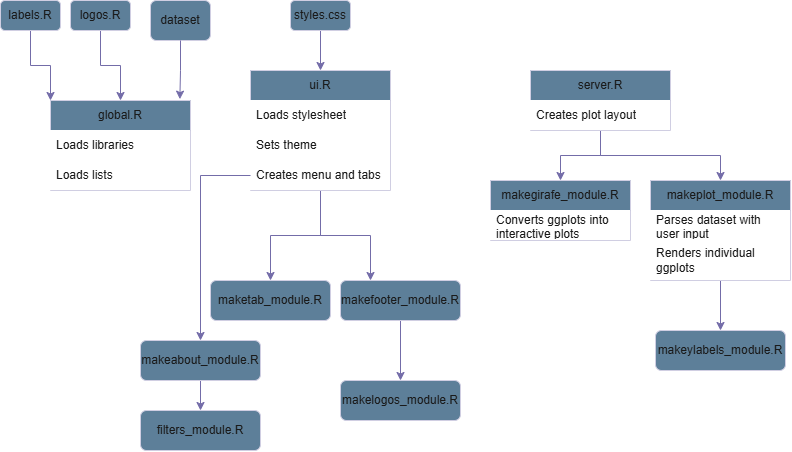

The diagram above was exported from draw.io. Its source (the exported page's mxGraphModel, read from the mxfile embedded in the PNG):
<mxGraphModel dx="909" dy="534" grid="1" gridSize="10" guides="1" tooltips="1" connect="1" arrows="1" fold="1" page="1" pageScale="1" pageWidth="827" pageHeight="1169" math="0" shadow="0">
  <root>
    <mxCell id="0" />
    <mxCell id="1" parent="0" />
    <mxCell id="uiLPd2NX1bf6cpKjMj5C-2" parent="1" style="rounded=1;whiteSpace=wrap;html=1;labelBackgroundColor=none;fillColor=#5D7F99;strokeColor=#D0CEE2;fontColor=#1A1A1A;" value="dataset" vertex="1">
      <mxGeometry height="40" width="60" x="280" y="60" as="geometry" />
    </mxCell>
    <mxCell id="uiLPd2NX1bf6cpKjMj5C-29" edge="1" parent="1" source="uiLPd2NX1bf6cpKjMj5C-4" style="edgeStyle=orthogonalEdgeStyle;rounded=0;orthogonalLoop=1;jettySize=auto;html=1;entryX=0;entryY=0;entryDx=0;entryDy=0;labelBackgroundColor=none;strokeColor=#736CA8;fontColor=default;" target="uiLPd2NX1bf6cpKjMj5C-12">
      <mxGeometry relative="1" as="geometry" />
    </mxCell>
    <mxCell id="uiLPd2NX1bf6cpKjMj5C-4" parent="1" style="rounded=1;whiteSpace=wrap;html=1;labelBackgroundColor=none;fillColor=#5D7F99;strokeColor=#D0CEE2;fontColor=#1A1A1A;" value="labels.R" vertex="1">
      <mxGeometry height="30" width="60" x="130" y="60" as="geometry" />
    </mxCell>
    <mxCell id="uiLPd2NX1bf6cpKjMj5C-28" edge="1" parent="1" source="uiLPd2NX1bf6cpKjMj5C-5" style="edgeStyle=orthogonalEdgeStyle;rounded=0;orthogonalLoop=1;jettySize=auto;html=1;entryX=0.5;entryY=0;entryDx=0;entryDy=0;labelBackgroundColor=none;strokeColor=#736CA8;fontColor=default;" target="uiLPd2NX1bf6cpKjMj5C-12">
      <mxGeometry relative="1" as="geometry">
        <mxPoint x="245" y="150" as="targetPoint" />
      </mxGeometry>
    </mxCell>
    <mxCell id="uiLPd2NX1bf6cpKjMj5C-5" parent="1" style="rounded=1;whiteSpace=wrap;html=1;labelBackgroundColor=none;fillColor=#5D7F99;strokeColor=#D0CEE2;fontColor=#1A1A1A;" value="logos.R" vertex="1">
      <mxGeometry height="30" width="60" x="200" y="60" as="geometry" />
    </mxCell>
    <mxCell id="uiLPd2NX1bf6cpKjMj5C-12" parent="1" style="swimlane;fontStyle=0;childLayout=stackLayout;horizontal=1;startSize=30;horizontalStack=0;resizeParent=1;resizeParentMax=0;resizeLast=0;collapsible=1;marginBottom=0;whiteSpace=wrap;html=1;labelBackgroundColor=none;fillColor=#5D7F99;strokeColor=#D0CEE2;fontColor=#1A1A1A;" value="global.R" vertex="1">
      <mxGeometry height="90" width="140" x="180" y="160" as="geometry">
        <mxRectangle height="30" width="80" x="440" y="120" as="alternateBounds" />
      </mxGeometry>
    </mxCell>
    <mxCell id="uiLPd2NX1bf6cpKjMj5C-13" parent="uiLPd2NX1bf6cpKjMj5C-12" style="text;strokeColor=none;fillColor=#FFFFFF;align=left;verticalAlign=middle;spacingLeft=4;spacingRight=4;overflow=hidden;points=[[0,0.5],[1,0.5]];portConstraint=eastwest;rotatable=0;whiteSpace=wrap;html=1;labelBackgroundColor=none;fontColor=#1A1A1A;" value="Loads libraries" vertex="1">
      <mxGeometry height="30" width="140" y="30" as="geometry" />
    </mxCell>
    <mxCell id="uiLPd2NX1bf6cpKjMj5C-14" parent="uiLPd2NX1bf6cpKjMj5C-12" style="text;strokeColor=none;fillColor=#FFFFFF;align=left;verticalAlign=middle;spacingLeft=4;spacingRight=4;overflow=hidden;points=[[0,0.5],[1,0.5]];portConstraint=eastwest;rotatable=0;whiteSpace=wrap;html=1;labelBackgroundColor=none;fontColor=#1A1A1A;" value="Loads lists" vertex="1">
      <mxGeometry height="30" width="140" y="60" as="geometry" />
    </mxCell>
    <mxCell id="rKpxeofklZA3nz7i3R1t-30" edge="1" parent="1" source="uiLPd2NX1bf6cpKjMj5C-16" style="edgeStyle=orthogonalEdgeStyle;rounded=0;orthogonalLoop=1;jettySize=auto;html=1;entryX=0.5;entryY=0;entryDx=0;entryDy=0;labelBackgroundColor=none;strokeColor=#736CA8;fontColor=default;" target="rKpxeofklZA3nz7i3R1t-4">
      <mxGeometry relative="1" as="geometry" />
    </mxCell>
    <mxCell id="rKpxeofklZA3nz7i3R1t-32" edge="1" parent="1" source="uiLPd2NX1bf6cpKjMj5C-16" style="edgeStyle=orthogonalEdgeStyle;rounded=0;orthogonalLoop=1;jettySize=auto;html=1;entryX=0.25;entryY=0;entryDx=0;entryDy=0;labelBackgroundColor=none;strokeColor=#736CA8;fontColor=default;" target="rKpxeofklZA3nz7i3R1t-9">
      <mxGeometry relative="1" as="geometry" />
    </mxCell>
    <mxCell id="uiLPd2NX1bf6cpKjMj5C-16" parent="1" style="swimlane;fontStyle=0;childLayout=stackLayout;horizontal=1;startSize=30;horizontalStack=0;resizeParent=1;resizeParentMax=0;resizeLast=0;collapsible=1;marginBottom=0;whiteSpace=wrap;html=1;labelBackgroundColor=none;fillColor=#5D7F99;strokeColor=#D0CEE2;fontColor=#1A1A1A;" value="ui.R" vertex="1">
      <mxGeometry height="120" width="140" x="380" y="130" as="geometry" />
    </mxCell>
    <mxCell id="uiLPd2NX1bf6cpKjMj5C-17" parent="uiLPd2NX1bf6cpKjMj5C-16" style="text;strokeColor=none;fillColor=#FFFFFF;align=left;verticalAlign=middle;spacingLeft=4;spacingRight=4;overflow=hidden;points=[[0,0.5],[1,0.5]];portConstraint=eastwest;rotatable=0;whiteSpace=wrap;html=1;labelBackgroundColor=none;fontColor=#1A1A1A;" value="Loads stylesheet" vertex="1">
      <mxGeometry height="30" width="140" y="30" as="geometry" />
    </mxCell>
    <mxCell id="uiLPd2NX1bf6cpKjMj5C-18" parent="uiLPd2NX1bf6cpKjMj5C-16" style="text;strokeColor=none;fillColor=#FFFFFF;align=left;verticalAlign=middle;spacingLeft=4;spacingRight=4;overflow=hidden;points=[[0,0.5],[1,0.5]];portConstraint=eastwest;rotatable=0;whiteSpace=wrap;html=1;labelBackgroundColor=none;fontColor=#1A1A1A;" value="Sets theme" vertex="1">
      <mxGeometry height="30" width="140" y="60" as="geometry" />
    </mxCell>
    <mxCell id="uiLPd2NX1bf6cpKjMj5C-19" parent="uiLPd2NX1bf6cpKjMj5C-16" style="text;strokeColor=none;fillColor=#FFFFFF;align=left;verticalAlign=middle;spacingLeft=4;spacingRight=4;overflow=hidden;points=[[0,0.5],[1,0.5]];portConstraint=eastwest;rotatable=0;whiteSpace=wrap;html=1;labelBackgroundColor=none;fontColor=#1A1A1A;" value="Creates menu and tabs" vertex="1">
      <mxGeometry height="30" width="140" y="90" as="geometry" />
    </mxCell>
    <mxCell id="rKpxeofklZA3nz7i3R1t-34" edge="1" parent="1" source="uiLPd2NX1bf6cpKjMj5C-20" style="edgeStyle=orthogonalEdgeStyle;rounded=0;orthogonalLoop=1;jettySize=auto;html=1;entryX=0.5;entryY=0;entryDx=0;entryDy=0;labelBackgroundColor=none;strokeColor=#736CA8;fontColor=default;" target="rKpxeofklZA3nz7i3R1t-17">
      <mxGeometry relative="1" as="geometry" />
    </mxCell>
    <mxCell id="rKpxeofklZA3nz7i3R1t-35" edge="1" parent="1" source="uiLPd2NX1bf6cpKjMj5C-20" style="edgeStyle=orthogonalEdgeStyle;rounded=0;orthogonalLoop=1;jettySize=auto;html=1;labelBackgroundColor=none;strokeColor=#736CA8;fontColor=default;" target="rKpxeofklZA3nz7i3R1t-13">
      <mxGeometry relative="1" as="geometry" />
    </mxCell>
    <mxCell id="uiLPd2NX1bf6cpKjMj5C-20" parent="1" style="swimlane;fontStyle=0;childLayout=stackLayout;horizontal=1;startSize=30;horizontalStack=0;resizeParent=1;resizeParentMax=0;resizeLast=0;collapsible=1;marginBottom=0;whiteSpace=wrap;html=1;labelBackgroundColor=none;fillColor=#5D7F99;strokeColor=#D0CEE2;fontColor=#1A1A1A;" value="server.R" vertex="1">
      <mxGeometry height="60" width="140" x="660" y="130" as="geometry" />
    </mxCell>
    <mxCell id="uiLPd2NX1bf6cpKjMj5C-21" parent="uiLPd2NX1bf6cpKjMj5C-20" style="text;strokeColor=none;fillColor=#FFFFFF;align=left;verticalAlign=middle;spacingLeft=4;spacingRight=4;overflow=hidden;points=[[0,0.5],[1,0.5]];portConstraint=eastwest;rotatable=0;whiteSpace=wrap;html=1;labelBackgroundColor=none;fontColor=#1A1A1A;" value="Creates plot layout" vertex="1">
      <mxGeometry height="30" width="140" y="30" as="geometry" />
    </mxCell>
    <mxCell id="uiLPd2NX1bf6cpKjMj5C-24" edge="1" parent="1" source="uiLPd2NX1bf6cpKjMj5C-2" style="edgeStyle=orthogonalEdgeStyle;rounded=0;orthogonalLoop=1;jettySize=auto;html=1;entryX=0.924;entryY=-0.015;entryDx=0;entryDy=0;entryPerimeter=0;labelBackgroundColor=none;strokeColor=#736CA8;fontColor=default;" target="uiLPd2NX1bf6cpKjMj5C-12">
      <mxGeometry relative="1" as="geometry" />
    </mxCell>
    <mxCell id="rKpxeofklZA3nz7i3R1t-8" edge="1" parent="1" source="rKpxeofklZA3nz7i3R1t-2" style="edgeStyle=orthogonalEdgeStyle;rounded=0;orthogonalLoop=1;jettySize=auto;html=1;entryX=0.5;entryY=0;entryDx=0;entryDy=0;labelBackgroundColor=none;strokeColor=#736CA8;fontColor=default;" target="uiLPd2NX1bf6cpKjMj5C-16">
      <mxGeometry relative="1" as="geometry" />
    </mxCell>
    <mxCell id="rKpxeofklZA3nz7i3R1t-2" parent="1" style="rounded=1;whiteSpace=wrap;html=1;labelBackgroundColor=none;fillColor=#5D7F99;strokeColor=#D0CEE2;fontColor=#1A1A1A;" value="styles.css" vertex="1">
      <mxGeometry height="30" width="60" x="420" y="60" as="geometry" />
    </mxCell>
    <mxCell id="rKpxeofklZA3nz7i3R1t-4" parent="1" style="rounded=1;whiteSpace=wrap;html=1;labelBackgroundColor=none;fillColor=#5D7F99;strokeColor=#D0CEE2;fontColor=#1A1A1A;" value="maketab_module.R" vertex="1">
      <mxGeometry height="40" width="120" x="340" y="340" as="geometry" />
    </mxCell>
    <mxCell id="rKpxeofklZA3nz7i3R1t-33" edge="1" parent="1" source="rKpxeofklZA3nz7i3R1t-9" style="edgeStyle=orthogonalEdgeStyle;rounded=0;orthogonalLoop=1;jettySize=auto;html=1;entryX=0.5;entryY=0;entryDx=0;entryDy=0;labelBackgroundColor=none;strokeColor=#736CA8;fontColor=default;" target="rKpxeofklZA3nz7i3R1t-11">
      <mxGeometry relative="1" as="geometry" />
    </mxCell>
    <mxCell id="rKpxeofklZA3nz7i3R1t-9" parent="1" style="rounded=1;whiteSpace=wrap;html=1;labelBackgroundColor=none;fillColor=#5D7F99;strokeColor=#D0CEE2;fontColor=#1A1A1A;" value="makefooter_module.R" vertex="1">
      <mxGeometry height="40" width="120" x="470" y="340" as="geometry" />
    </mxCell>
    <mxCell id="rKpxeofklZA3nz7i3R1t-11" parent="1" style="rounded=1;whiteSpace=wrap;html=1;labelBackgroundColor=none;fillColor=#5D7F99;strokeColor=#D0CEE2;fontColor=#1A1A1A;" value="makelogos_module.R" vertex="1">
      <mxGeometry height="40" width="120" x="470" y="440" as="geometry" />
    </mxCell>
    <mxCell id="rKpxeofklZA3nz7i3R1t-42" edge="1" parent="1" source="rKpxeofklZA3nz7i3R1t-13" style="edgeStyle=orthogonalEdgeStyle;rounded=0;orthogonalLoop=1;jettySize=auto;html=1;entryX=0.5;entryY=0;entryDx=0;entryDy=0;strokeColor=#736CA8;fontColor=#1A1A1A;" target="rKpxeofklZA3nz7i3R1t-38">
      <mxGeometry relative="1" as="geometry" />
    </mxCell>
    <mxCell id="rKpxeofklZA3nz7i3R1t-13" parent="1" style="swimlane;fontStyle=0;childLayout=stackLayout;horizontal=1;startSize=30;horizontalStack=0;resizeParent=1;resizeParentMax=0;resizeLast=0;collapsible=1;marginBottom=0;whiteSpace=wrap;html=1;labelBackgroundColor=none;fillColor=#5D7F99;strokeColor=#D0CEE2;fontColor=#1A1A1A;" value="makeplot_module.R" vertex="1">
      <mxGeometry height="100" width="140" x="780" y="240" as="geometry" />
    </mxCell>
    <mxCell id="rKpxeofklZA3nz7i3R1t-14" parent="rKpxeofklZA3nz7i3R1t-13" style="text;strokeColor=none;fillColor=#FFFFFF;align=left;verticalAlign=middle;spacingLeft=4;spacingRight=4;overflow=hidden;points=[[0,0.5],[1,0.5]];portConstraint=eastwest;rotatable=0;whiteSpace=wrap;html=1;labelBackgroundColor=none;fontColor=#1A1A1A;" value="Parses dataset with user input" vertex="1">
      <mxGeometry height="30" width="140" y="30" as="geometry" />
    </mxCell>
    <mxCell id="rKpxeofklZA3nz7i3R1t-15" parent="rKpxeofklZA3nz7i3R1t-13" style="text;strokeColor=none;fillColor=#FFFFFF;align=left;verticalAlign=middle;spacingLeft=4;spacingRight=4;overflow=hidden;points=[[0,0.5],[1,0.5]];portConstraint=eastwest;rotatable=0;whiteSpace=wrap;html=1;labelBackgroundColor=none;fontColor=#1A1A1A;" value="Renders individual ggplots" vertex="1">
      <mxGeometry height="40" width="140" y="60" as="geometry" />
    </mxCell>
    <mxCell id="rKpxeofklZA3nz7i3R1t-17" parent="1" style="swimlane;fontStyle=0;childLayout=stackLayout;horizontal=1;startSize=30;horizontalStack=0;resizeParent=1;resizeParentMax=0;resizeLast=0;collapsible=1;marginBottom=0;whiteSpace=wrap;html=1;labelBackgroundColor=none;fillColor=#5D7F99;strokeColor=#D0CEE2;fontColor=#1A1A1A;" value="makegirafe_module.R" vertex="1">
      <mxGeometry height="60" width="140" x="620" y="240" as="geometry" />
    </mxCell>
    <mxCell id="rKpxeofklZA3nz7i3R1t-18" parent="rKpxeofklZA3nz7i3R1t-17" style="text;strokeColor=none;fillColor=#FFFFFF;align=left;verticalAlign=middle;spacingLeft=4;spacingRight=4;overflow=hidden;points=[[0,0.5],[1,0.5]];portConstraint=eastwest;rotatable=0;whiteSpace=wrap;html=1;labelBackgroundColor=none;fontColor=#1A1A1A;" value="Converts ggplots into interactive plots" vertex="1">
      <mxGeometry height="30" width="140" y="30" as="geometry" />
    </mxCell>
    <mxCell id="rKpxeofklZA3nz7i3R1t-37" edge="1" parent="1" source="rKpxeofklZA3nz7i3R1t-26" style="edgeStyle=orthogonalEdgeStyle;rounded=0;orthogonalLoop=1;jettySize=auto;html=1;entryX=0.5;entryY=0;entryDx=0;entryDy=0;labelBackgroundColor=none;strokeColor=#736CA8;fontColor=default;" target="rKpxeofklZA3nz7i3R1t-36">
      <mxGeometry relative="1" as="geometry" />
    </mxCell>
    <mxCell id="rKpxeofklZA3nz7i3R1t-26" parent="1" style="rounded=1;whiteSpace=wrap;html=1;labelBackgroundColor=none;fillColor=#5D7F99;strokeColor=#D0CEE2;fontColor=#1A1A1A;" value="makeabout_module.R" vertex="1">
      <mxGeometry height="40" width="120" x="270" y="400" as="geometry" />
    </mxCell>
    <mxCell id="rKpxeofklZA3nz7i3R1t-29" edge="1" parent="1" source="uiLPd2NX1bf6cpKjMj5C-19" style="edgeStyle=orthogonalEdgeStyle;rounded=0;orthogonalLoop=1;jettySize=auto;html=1;entryX=0.5;entryY=0;entryDx=0;entryDy=0;labelBackgroundColor=none;strokeColor=#736CA8;fontColor=default;" target="rKpxeofklZA3nz7i3R1t-26">
      <mxGeometry relative="1" as="geometry" />
    </mxCell>
    <mxCell id="rKpxeofklZA3nz7i3R1t-36" parent="1" style="rounded=1;whiteSpace=wrap;html=1;labelBackgroundColor=none;fillColor=#5D7F99;strokeColor=#D0CEE2;fontColor=#1A1A1A;" value="&lt;div&gt;&lt;br&gt;&lt;/div&gt;filters_module.R&lt;div&gt;&lt;br&gt;&lt;/div&gt;" vertex="1">
      <mxGeometry height="40" width="120" x="270" y="470" as="geometry" />
    </mxCell>
    <mxCell id="rKpxeofklZA3nz7i3R1t-38" parent="1" style="rounded=1;whiteSpace=wrap;html=1;labelBackgroundColor=none;fillColor=#5D7F99;strokeColor=#D0CEE2;fontColor=#1A1A1A;" value="makeylabels_module.R" vertex="1">
      <mxGeometry height="40" width="130" x="785" y="390" as="geometry" />
    </mxCell>
  </root>
</mxGraphModel>